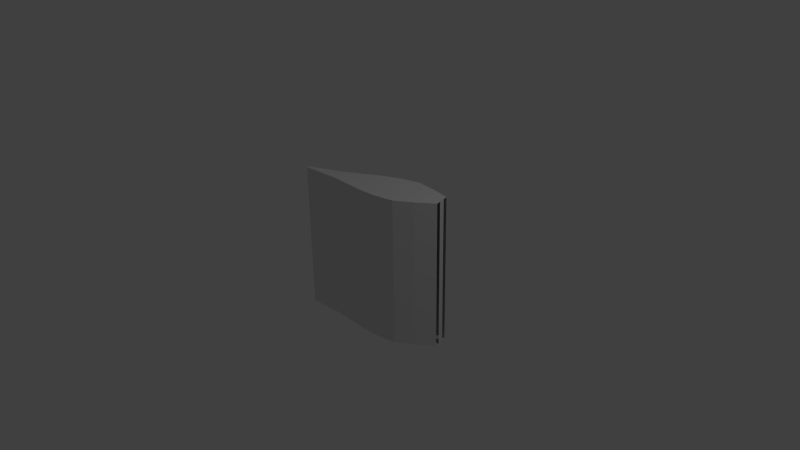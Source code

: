 # Source: testNACA.blend  (saved by Blender 2.76.0; exported with 4.5.12 LTS)
import bpy
from mathutils import Matrix  # noqa: F401  (used for matrix-valued properties, if any)

bpy.ops.wm.read_factory_settings(use_empty=True)
scene = bpy.context.scene
scene.name = 'Scene'

# ---- collections
col_collection_1 = bpy.data.collections.new('Collection 1'); scene.collection.children.link(col_collection_1)

# ---- materials (node trees are filled in below, after node groups)
mat_material = bpy.data.materials.new('Material')
mat_material.alpha_threshold = 0.0
mat_material.use_transparent_shadow = False
mat_material.roughness = 0.5
mat_material.line_color = (0.0, 0.0, 0.0, 1.0)

# ---- material node trees

# ---- world
world_world = bpy.data.worlds.new('World'); scene.world = world_world
world_world.color = (0.05088, 0.05088, 0.05088)
world_world.use_sun_shadow = False
world_world.sun_shadow_jitter_overblur = 0.0
world_world.cycles.sampling_method = 'MANUAL'
world_world.cycles.sample_map_resolution = 256

# ---- cameras
cam_camera = bpy.data.cameras.new('Camera')
cam_camera.clip_end = 100.0
cam_camera.lens = 35.0
cam_camera.sensor_width = 32.0
cam_camera.sensor_height = 18.0
cam_camera.ortho_scale = 7.314
cam_camera.dof.focus_distance = 0.0
cam_camera.dof.aperture_fstop = 128.0

# ---- lights
light_lamp = bpy.data.lights.new('Lamp', 'POINT')
light_lamp.transmission_factor = 0.0
light_lamp.cutoff_distance = 30.0
light_lamp.energy = 100.0
light_lamp.shadow_buffer_clip_start = 1.001
light_lamp.shadow_soft_size = 0.1
light_lamp.shadow_maximum_resolution = 0.006
light_lamp.use_absolute_resolution = True
light_lamp.cycles.use_multiple_importance_sampling = False

# ---- meshes
me_cube = bpy.data.meshes.new('Cube')
me_cube.from_pydata([(1.0, 0.1077, -1.0), (1.0, -0.1077, -1.0), (-1.0, -0.01418, -1.0), (-1.0, 0.01418, -1.0), (1.0, 0.1077, 1.0), (1.0, -0.1077, 1.0), (-1.0, -0.01418, 1.0), (-1.0, 0.01418, 1.0), (1.788e-07, 0.2516, -1.0), (0.0, -0.2516, -1.0), (2.384e-07, 0.2516, 1.0), (-5.364e-07, -0.2516, 1.0), (0.5, 0.3063, -1.0), (0.5, -0.3063, -1.0), (0.5, 0.3063, 1.0), (0.5, -0.3063, 1.0), (-0.5, 0.1045, -1.0), (-0.5, -0.1045, -1.0), (-0.5, 0.1045, 1.0), (-0.5, -0.1045, 1.0), (0.75, 0.2199, -1.0), (0.75, -0.2199, -1.0), (0.75, 0.2199, 1.0), (0.75, -0.2199, 1.0), (0.25, 0.2974, -1.0), (0.25, -0.2974, -1.0), (0.25, 0.2974, 1.0), (0.25, -0.2974, 1.0), (1.0, 0.04328, -1.0), (1.0, -0.04329, -1.0), (1.0, 0.04328, 1.0), (1.0, -0.04329, 1.0)], [], [(16, 17, 2, 3), (18, 7, 6, 19), (17, 19, 6, 2), (2, 6, 7, 3), (18, 16, 3, 7), (26, 24, 8, 10), (25, 27, 11, 9), (26, 10, 11, 27), (24, 25, 9, 8), (20, 21, 13, 12), (22, 14, 15, 23), (21, 23, 15, 13), (22, 20, 12, 14), (10, 8, 16, 18), (9, 11, 19, 17), (10, 18, 19, 11), (8, 9, 17, 16), (4, 0, 20, 22), (1, 5, 23, 21), (4, 22, 23, 5), (0, 1, 21, 20), (12, 13, 25, 24), (14, 26, 27, 15), (13, 15, 27, 25), (14, 12, 24, 26), (28, 30, 31, 29)])
me_cube.materials.append(mat_material)
me_cube.use_remesh_preserve_volume = False
me_cube.use_remesh_preserve_attributes = False
me_cube.use_mirror_vertex_groups = False
me_cube.update()

# ---- objects
ob_cube = bpy.data.objects.new('Cube', me_cube)
ob_lamp = bpy.data.objects.new('Lamp', light_lamp)
ob_camera = bpy.data.objects.new('Camera', cam_camera)

# ---- transforms, parenting, visibility, modifiers, constraints
ob_cube.location = (0.0, 0.0, 0.0)
ob_cube.rotation_mode = 'ZYX'
ob_cube.rotation_euler = (-0.0, 0.0, 0.248)
ob_cube.lock_rotations_4d = False
ob_cube.empty_display_type = 'ARROWS'
ob_cube.lineart.crease_threshold = 0.0
ob_lamp.location = (4.076, 1.005, 5.904)
ob_lamp.rotation_euler = (0.6503, 0.05522, 1.866)
ob_lamp.lock_rotations_4d = False
ob_lamp.empty_display_type = 'ARROWS'
ob_lamp.color = (0.0, 0.0, 0.0, 0.0)
ob_lamp.lineart.crease_threshold = 0.0
ob_camera.location = (7.481, -6.508, 5.344)
ob_camera.rotation_euler = (1.109, 0.01082, 0.8149)
ob_camera.lock_rotations_4d = False
ob_camera.empty_display_type = 'ARROWS'
ob_camera.color = (0.0, 0.0, 0.0, 0.0)
ob_camera.display_type = 'WIRE'
ob_camera.lineart.crease_threshold = 0.0

# ---- collection membership
col_collection_1.objects.link(ob_cube)
col_collection_1.objects.link(ob_lamp)
col_collection_1.objects.link(ob_camera)

# ---- scene / render settings (as saved in the file)
scene.camera = ob_camera
scene.frame_start = 1; scene.frame_end = 49; scene.frame_set(4)
scene.render.engine = 'BLENDER_EEVEE_NEXT'
scene.render.resolution_percentage = 50
scene.render.dither_intensity = 0.0
scene.cycles.use_denoising = False
scene.cycles.samples = 10
scene.cycles.sampling_pattern = 'TABULATED_SOBOL'
scene.cycles.light_sampling_threshold = 0.0
scene.cycles.use_adaptive_sampling = False
scene.cycles.use_light_tree = False
scene.cycles.blur_glossy = 0.0
scene.cycles.pixel_filter_type = 'GAUSSIAN'
scene.cycles.sample_clamp_indirect = 0.0
scene.view_settings.view_transform = 'Standard'
bpy.context.view_layer.update()
